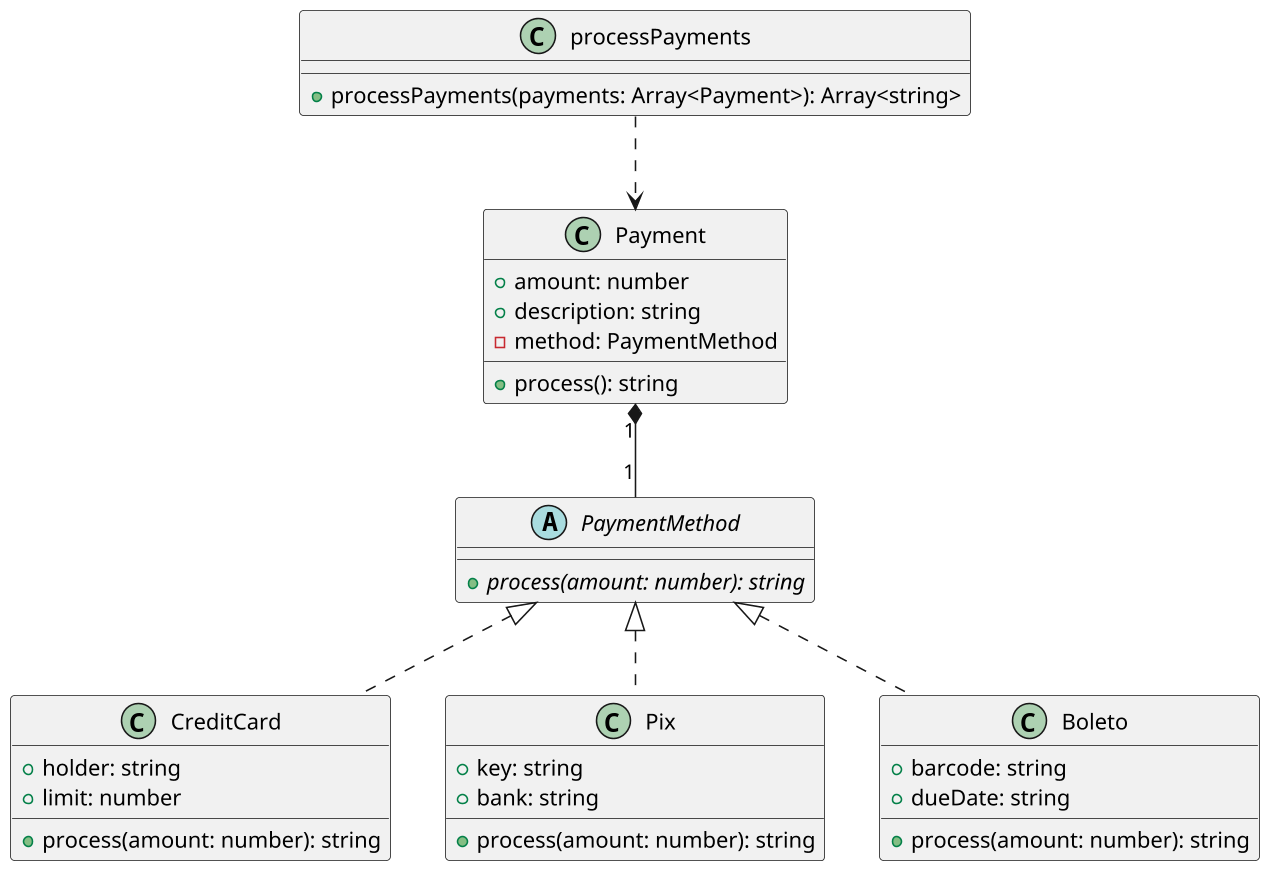

The diagram above was rendered by PlantUML. Its source (embedded in the PNG):
@startuml

skinparam defaultFontName "Source Code Pro"
skinparam dpi 150

abstract class PaymentMethod {
  + {abstract} process(amount: number): string
}

class CreditCard {
  + holder: string
  + limit: number
  + process(amount: number): string
}

class Pix {
  + key: string
  + bank: string
  + process(amount: number): string
}

class Boleto {
  + barcode: string
  + dueDate: string
  + process(amount: number): string
}

class Payment {
  + amount: number
  + description: string
  - method: PaymentMethod
  + process(): string
}

class processPayments {
  + processPayments(payments: Array<Payment>): Array<string>
}

PaymentMethod <|.. CreditCard
PaymentMethod <|.. Pix
PaymentMethod <|.. Boleto
Payment "1" *-- "1" PaymentMethod
processPayments ..> Payment

@enduml